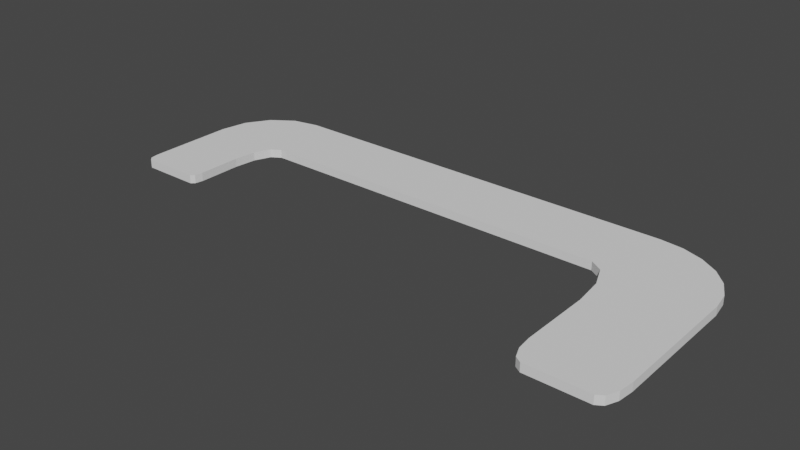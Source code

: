 # Source: Curved_Part_Long.blend  (saved by Blender 2.81.16; exported with 4.5.12 LTS)
import bpy
from mathutils import Matrix  # noqa: F401  (used for matrix-valued properties, if any)

bpy.ops.wm.read_factory_settings(use_empty=True)
scene = bpy.context.scene
scene.name = 'Scene'

# ---- collections
col_collection = bpy.data.collections.new('Collection'); scene.collection.children.link(col_collection)

# ---- world
world_world = bpy.data.worlds.new('World'); scene.world = world_world
world_world.use_nodes = True; world_world.node_tree.nodes.clear()
_N = world_world.node_tree.nodes; _L = world_world.node_tree.links
n0 = _N.new('ShaderNodeOutputWorld'); n0.name = 'World Output'; n0.location = (300, 300)
n1 = _N.new('ShaderNodeBackground'); n1.name = 'Background'; n1.location = (10, 300)
n1.inputs[0].default_value = (0.05088, 0.05088, 0.05088, 1.0)
_L.new(n1.outputs[0], n0.inputs[0])
n0.is_active_output = True
world_world.color = (0.05088, 0.05088, 0.05088)
world_world.use_sun_shadow = False
world_world.sun_shadow_jitter_overblur = 0.0

# ---- meshes
me_cube_001 = bpy.data.meshes.new('Cube.001')
me_cube_001.from_pydata([(-2.587, 1.496, -0.3253), (-2.587, 1.496, 0.3253), (2.587, 6.895, -0.3253), (2.587, 6.895, 0.3253), (33.5, 6.895, 0.3253), (33.5, 6.895, -0.3253), (40.06, 1.496, 0.3253), (40.06, 1.496, -0.3253), (40.06, 1.496, 0.3253), (33.5, 6.895, 0.3253), (39.84, 2.893, 0.3253), (39.18, 4.196, 0.3253), (38.14, 5.314, 0.3253), (36.78, 6.172, 0.3253), (35.2, 6.711, 0.3253), (33.5, 6.895, -0.3253), (40.06, 1.496, -0.3253), (35.2, 6.711, -0.3253), (36.78, 6.172, -0.3253), (38.14, 5.314, -0.3253), (39.18, 4.196, -0.3253), (39.84, 2.893, -0.3253), (2.587, 6.895, 0.3253), (-2.587, 1.496, 0.3253), (0.6071, 6.484, 0.3253), (-1.072, 5.314, 0.3253), (-2.194, 3.562, 0.3253), (-2.587, 1.496, -0.3253), (2.587, 6.895, -0.3253), (-2.194, 3.562, -0.3253), (-1.072, 5.314, -0.3253), (0.6071, 6.484, -0.3253), (4.023, 1.496, -0.3253), (2.587, -1.884, -0.3253), (1.152, 1.496, -0.3253), (2.587, 4.875, -0.3253), (3.305, 1.043, -0.3253), (2.78, -0.1941, -0.3253), (2.587, -1.884, 0.3253), (4.023, 1.496, 0.3253), (2.587, 4.875, 0.3253), (1.152, 1.496, 0.3253), (2.78, -0.1941, 0.3253), (3.305, 1.043, 0.3253), (31.6, 1.496, 0.3253), (33.5, -2.961, 0.3253), (35.39, 1.496, 0.3253), (33.5, 5.952, 0.3253), (32.55, 0.8985, 0.3253), (33.24, -0.7327, 0.3253), (33.5, -2.961, -0.3253), (31.6, 1.496, -0.3253), (33.5, 5.952, -0.3253), (35.39, 1.496, -0.3253), (33.24, -0.7327, -0.3253), (32.55, 0.8985, -0.3253), (33.5, -8.387, 0.3253), (34.48, -10.69, 0.3253), (33.63, -9.539, 0.3253), (33.99, -10.38, 0.3253), (34.48, -10.69, -0.3253), (33.5, -8.387, -0.3253), (33.99, -10.38, -0.3253), (33.63, -9.539, -0.3253), (39.08, -10.69, 0.3253), (40.06, -8.387, 0.3253), (39.57, -10.38, 0.3253), (39.93, -9.539, 0.3253), (40.06, -8.387, -0.3253), (39.08, -10.69, -0.3253), (39.93, -9.539, -0.3253), (39.57, -10.38, -0.3253), (-2.217, -6.091, -0.3253), (-2.587, -5.22, -0.3253), (-2.479, -5.836, -0.3253), (-2.587, -5.22, 0.3253), (-2.217, -6.091, 0.3253), (-2.479, -5.836, 0.3253), (2.587, -5.22, -0.3253), (2.217, -6.091, -0.3253), (2.479, -5.836, -0.3253), (2.217, -6.091, 0.3253), (2.587, -5.22, 0.3253), (2.479, -5.836, 0.3253)], [], [(79, 81, 76, 72), (1, 41, 40, 3, 22, 24, 25, 26, 23), (38, 41, 1, 75, 77, 76, 81, 83, 82), (4, 47, 46, 6, 8, 10, 11, 12, 13, 14, 9), (28, 22, 3, 2), (33, 38, 82, 78), (53, 52, 5, 15, 17, 18, 19, 20, 21, 16, 7), (35, 34, 0, 27, 29, 30, 31, 28, 2), (2, 3, 4, 5), (50, 53, 7, 68, 70, 71, 69, 60, 62, 63, 61), (6, 7, 16, 8), (7, 6, 65, 68), (6, 46, 45, 56, 58, 59, 57, 64, 66, 67, 65), (39, 32, 51, 44), (32, 35, 2, 5, 52, 51), (3, 40, 39, 44, 47, 4), (8, 16, 21, 10), (10, 21, 20, 11), (11, 20, 19, 12), (12, 19, 18, 13), (13, 18, 17, 14), (14, 17, 15, 9), (5, 4, 9, 15), (22, 28, 31, 24), (24, 31, 30, 25), (25, 30, 29, 26), (26, 29, 27, 23), (0, 1, 23, 27), (32, 36, 37, 33, 34, 35), (38, 42, 43, 39, 40, 41), (38, 33, 37, 42), (42, 37, 36, 43), (43, 36, 32, 39), (73, 75, 1, 0), (44, 48, 49, 45, 46, 47), (50, 54, 55, 51, 52, 53), (44, 51, 55, 48), (48, 55, 54, 49), (49, 54, 50, 45), (57, 60, 69, 64), (56, 61, 63, 58), (58, 63, 62, 59), (59, 62, 60, 57), (64, 69, 71, 66), (66, 71, 70, 67), (67, 70, 68, 65), (45, 50, 61, 56), (72, 76, 77, 74), (74, 77, 75, 73), (81, 79, 80, 83), (83, 80, 78, 82), (0, 34, 33, 78, 80, 79, 72, 74, 73)])
_uv = me_cube_001.uv_layers.new(name='UVMap')
_uv.uv.foreach_set('vector', [0.375, 0.7679, 0.625, 0.7679, 0.625, 0.9821, 0.375, 0.9821, 0.875, 0.5, 0.6943, 0.5, 0.625, 0.5, 0.625, 0.5, 0.625, 0.5, 0.6569, 0.4362, 0.6839, 0.3333, 0.702, 0.3333, 0.875, 0.5, 0.625, 0.6114, 0.6943, 0.5, 0.875, 0.5, 0.875, 0.7213, 0.8698, 0.7416, 0.8571, 0.75, 0.6429, 0.75, 0.6267, 0.7472, 0.625, 0.7213, 0.625, 0.5, 0.625, 0.5, 0.625, 0.5, 0.625, 0.5, 0.625, 0.5, 0.625, 0.5, 0.625, 0.5, 0.625, 0.5, 0.625, 0.5, 0.625, 0.5, 0.625, 0.5, 0.375, 0.5, 0.625, 0.5, 0.625, 0.5, 0.375, 0.5, 0.375, 0.6114, 0.625, 0.6114, 0.625, 0.7213, 0.375, 0.7213, 0.375, 0.5, 0.375, 0.5, 0.375, 0.5, 0.375, 0.5, 0.375, 0.5, 0.375, 0.5, 0.375, 0.5, 0.375, 0.5, 0.375, 0.5, 0.375, 0.5, 0.375, 0.5, 0.375, 0.5, 0.3057, 0.5, 0.125, 0.5, 0.125, 0.5, 0.298, 0.3333, 0.3161, 0.3333, 0.3431, 0.4362, 0.375, 0.5, 0.375, 0.5, 0.375, 0.5, 0.625, 0.5, 0.625, 0.5, 0.375, 0.5, 0.375, 0.5, 0.375, 0.5, 0.375, 0.5, 0.375, 0.5, 0.375, 0.5, 0.375, 0.5, 0.375, 0.5, 0.375, 0.5, 0.375, 0.5, 0.375, 0.5, 0.375, 0.5, 0.625, 0.5, 0.375, 0.5, 0.375, 0.5, 0.625, 0.5, 0.375, 0.5, 0.625, 0.5, 0.625, 0.5, 0.375, 0.5, 0.625, 0.5, 0.625, 0.5, 0.625, 0.5, 0.625, 0.5, 0.625, 0.5, 0.625, 0.5, 0.625, 0.5, 0.625, 0.5, 0.625, 0.5, 0.625, 0.5, 0.625, 0.5, 0.625, 0.5, 0.375, 0.5, 0.375, 0.5, 0.625, 0.5, 0.375, 0.5, 0.375, 0.5, 0.375, 0.5, 0.375, 0.5, 0.375, 0.5, 0.375, 0.5, 0.625, 0.5, 0.625, 0.5, 0.625, 0.5, 0.625, 0.5, 0.625, 0.5, 0.625, 0.5, 0.625, 0.5, 0.375, 0.5, 0.375, 0.5, 0.625, 0.5, 0.625, 0.5, 0.375, 0.5, 0.375, 0.5, 0.625, 0.5, 0.625, 0.5, 0.375, 0.5, 0.375, 0.5, 0.625, 0.5, 0.625, 0.5, 0.375, 0.5, 0.375, 0.5, 0.625, 0.5, 0.625, 0.5, 0.375, 0.5, 0.375, 0.5, 0.625, 0.5, 0.625, 0.5, 0.375, 0.5, 0.375, 0.5, 0.625, 0.5, 0.375, 0.5, 0.625, 0.5, 0.625, 0.5, 0.375, 0.5, 0.625, 0.5, 0.375, 0.5, 0.3431, 0.4362, 0.6569, 0.4362, 0.6569, 0.4362, 0.3431, 0.4362, 0.3161, 0.3333, 0.6839, 0.3333, 0.6839, 0.3333, 0.3161, 0.3333, 0.298, 0.3333, 0.702, 0.3333, 0.702, 0.3333, 0.298, 0.3333, 0.375, 0.25, 0.625, 0.25, 0.375, 0.25, 0.625, 0.25, 0.625, 0.25, 0.375, 0.25, 0.375, 0.5, 0.375, 0.5, 0.375, 0.5, 0.375, 0.5, 0.3057, 0.5, 0.375, 0.5, 0.625, 0.6114, 0.625, 0.5557, 0.625, 0.5149, 0.625, 0.5, 0.625, 0.5, 0.6943, 0.5, 0.625, 0.6114, 0.375, 0.6114, 0.375, 0.5557, 0.625, 0.5557, 0.625, 0.5557, 0.375, 0.5557, 0.375, 0.5, 0.625, 0.5, 0.625, 0.5, 0.375, 0.5, 0.375, 0.5, 0.625, 0.5, 0.375, 0.02872, 0.625, 0.02872, 0.625, 0.25, 0.375, 0.25, 0.625, 0.5, 0.625, 0.5, 0.625, 0.5, 0.625, 0.5, 0.625, 0.5, 0.625, 0.5, 0.375, 0.5, 0.375, 0.5, 0.375, 0.5, 0.375, 0.5, 0.375, 0.5, 0.375, 0.5, 0.625, 0.5, 0.375, 0.5, 0.375, 0.5, 0.625, 0.5, 0.625, 0.5, 0.375, 0.5, 0.375, 0.5, 0.625, 0.5, 0.625, 0.5, 0.375, 0.5, 0.375, 0.5, 0.625, 0.5, 0.625, 0.5, 0.375, 0.5, 0.375, 0.5, 0.625, 0.5, 0.625, 0.5, 0.375, 0.5, 0.375, 0.5, 0.625, 0.5, 0.625, 0.5, 0.375, 0.5, 0.375, 0.5, 0.625, 0.5, 0.625, 0.5, 0.375, 0.5, 0.375, 0.5, 0.625, 0.5, 0.625, 0.5, 0.375, 0.5, 0.375, 0.5, 0.625, 0.5, 0.625, 0.5, 0.375, 0.5, 0.375, 0.5, 0.625, 0.5, 0.625, 0.5, 0.375, 0.5, 0.375, 0.5, 0.625, 0.5, 0.625, 0.5, 0.375, 0.5, 0.375, 0.5, 0.625, 0.5, 0.375, 0.9821, 0.625, 0.9821, 0.625, 1.0, 0.375, 1.0, 0.375, 0.0, 0.625, 0.0, 0.625, 0.02872, 0.375, 0.02872, 0.625, 0.7679, 0.375, 0.7679, 0.3733, 0.7472, 0.6267, 0.7472, 0.6267, 0.7472, 0.3733, 0.7472, 0.375, 0.7213, 0.625, 0.7213, 0.125, 0.5, 0.3057, 0.5, 0.375, 0.6114, 0.375, 0.7213, 0.3733, 0.7472, 0.3571, 0.75, 0.1429, 0.75, 0.1302, 0.7416, 0.125, 0.7213])
me_cube_001.use_remesh_fix_poles = True
me_cube_001.use_remesh_preserve_attributes = False
me_cube_001.use_mirror_vertex_groups = False
me_cube_001.update()

# ---- objects
ob_cube = bpy.data.objects.new('Cube', me_cube_001)

# ---- transforms, parenting, visibility, modifiers, constraints
ob_cube.location = (0.0, 0.0, 0.0)
ob_cube.lineart.crease_threshold = 0.0

# ---- collection membership
col_collection.objects.link(ob_cube)

# ---- scene / render settings (as saved in the file)
scene.frame_start = 1; scene.frame_end = 250; scene.frame_set(1)
scene.render.engine = 'BLENDER_EEVEE_NEXT'
scene.cycles.use_denoising = False
scene.cycles.samples = 128
scene.cycles.sampling_pattern = 'TABULATED_SOBOL'
scene.cycles.use_adaptive_sampling = False
scene.cycles.use_light_tree = False
scene.view_settings.view_transform = 'Filmic'
bpy.context.view_layer.update()

# ---- added for rendering (the .blend has no active camera and no usable light): camera, sun
cam_auto = bpy.data.cameras.new('AutoCamera')
cam_auto.lens = 50.0
cam_auto.sensor_width = 36.0
cam_auto.clip_end = 1000.0
ob_auto_camera = bpy.data.objects.new('AutoCamera', cam_auto)
scene.collection.objects.link(ob_auto_camera)
ob_auto_camera.location = (61.4238, -53.1229, 34.1497)
ob_auto_camera.rotation_euler = (1.09748, -7.21219e-08, 0.694738)
scene.camera = ob_auto_camera
light_auto_sun = bpy.data.lights.new('AutoSun', 'SUN')
light_auto_sun.energy = 3.0
light_auto_sun.angle = 0.0523599
ob_auto_sun = bpy.data.objects.new('AutoSun', light_auto_sun)
scene.collection.objects.link(ob_auto_sun)
ob_auto_sun.rotation_euler = (0.872665, 0.174533, 0.523599)
bpy.context.view_layer.update()
